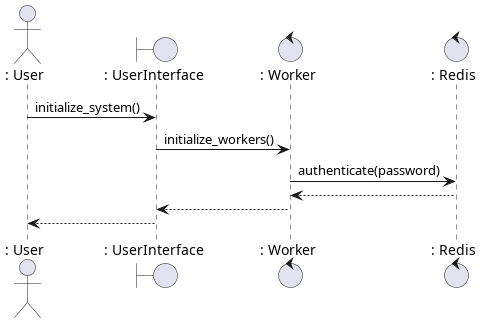

The diagram above was rendered by PlantUML. Its source (embedded in the PNG):
@startuml

actor		": User" as User
boundary	": UserInterface" as UserInterface
control		": Worker" as Worker
control		": Redis" as Redis

User -> UserInterface : initialize_system()
UserInterface -> Worker : initialize_workers()
Worker -> Redis : authenticate(password)
Redis --> Worker
Worker --> UserInterface
UserInterface --> User


@enduml